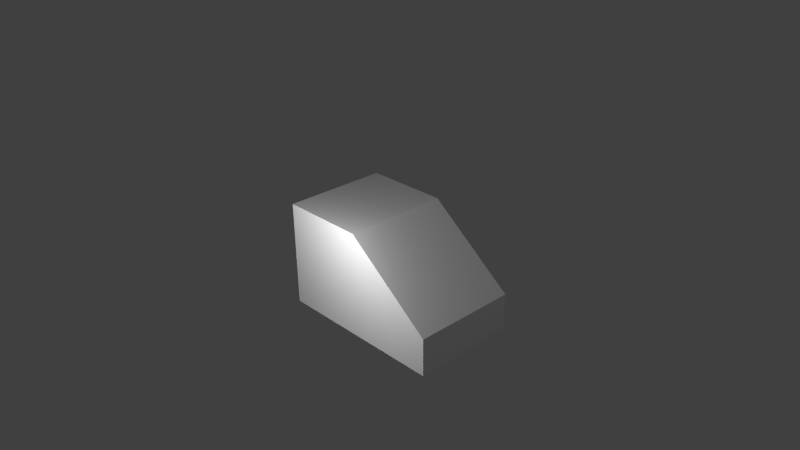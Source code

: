 # Source: simplecar.blend  (saved by Blender 2.73.0; exported with 4.5.12 LTS)
import bpy
from mathutils import Matrix  # noqa: F401  (used for matrix-valued properties, if any)

bpy.ops.wm.read_factory_settings(use_empty=True)
scene = bpy.context.scene
scene.name = 'Scene'

# ---- collections
col_collection_1 = bpy.data.collections.new('Collection 1'); scene.collection.children.link(col_collection_1)

# ---- materials (node trees are filled in below, after node groups)
mat_material = bpy.data.materials.new('Material')
mat_material.alpha_threshold = 0.0
mat_material.use_transparent_shadow = False
mat_material.roughness = 0.5
mat_material.line_color = (0.0, 0.0, 0.0, 1.0)

# ---- material node trees

# ---- world
world_world = bpy.data.worlds.new('World'); scene.world = world_world
world_world.color = (0.05088, 0.05088, 0.05088)
world_world.use_sun_shadow = False
world_world.sun_shadow_jitter_overblur = 0.0
world_world.cycles.sampling_method = 'MANUAL'
world_world.cycles.sample_map_resolution = 256

# ---- cameras
cam_camera = bpy.data.cameras.new('Camera')
cam_camera.clip_end = 100.0
cam_camera.lens = 35.0
cam_camera.sensor_width = 32.0
cam_camera.sensor_height = 18.0
cam_camera.ortho_scale = 7.314
cam_camera.dof.focus_distance = 0.0
cam_camera.dof.aperture_fstop = 128.0

# ---- lights
light_point = bpy.data.lights.new('Point', 'POINT')
light_point.transmission_factor = 0.0
light_point.energy = 100.0
light_point.shadow_buffer_clip_start = 0.5
light_point.shadow_soft_size = 0.1
light_point.shadow_maximum_resolution = 0.006
light_point.use_absolute_resolution = True
light_point.cycles.use_multiple_importance_sampling = False
light_lamp = bpy.data.lights.new('Lamp', 'POINT')
light_lamp.transmission_factor = 0.0
light_lamp.cutoff_distance = 30.0
light_lamp.energy = 100.0
light_lamp.shadow_buffer_clip_start = 1.001
light_lamp.shadow_soft_size = 0.1
light_lamp.shadow_maximum_resolution = 0.006
light_lamp.use_absolute_resolution = True
light_lamp.cycles.use_multiple_importance_sampling = False

# ---- meshes
me_cube = bpy.data.meshes.new('Cube')
me_cube.from_pydata([(2.293, 1.0, -1.0), (2.293, -1.0, -1.0), (-1.0, -1.0, -1.0), (-1.0, 1.0, -1.0), (0.6303, 1.0, 1.0), (0.6303, -1.0, 1.0), (-1.0, -1.0, 1.0), (-1.0, 1.0, 1.0), (2.293, 1.0, -0.2882), (2.293, -1.0, -0.2882), (-1.0, -1.0, -0.2882), (-1.0, 1.0, -0.2882)], [], [(0, 1, 2, 3), (4, 7, 6, 5), (8, 4, 5, 9), (9, 5, 6, 10), (10, 6, 7, 11), (8, 0, 3, 11), (4, 8, 11, 7), (2, 10, 11, 3), (1, 9, 10, 2), (0, 8, 9, 1)])
_uv = me_cube.uv_layers.new(name='UVMap')
_uv.uv.foreach_set('vector', [0.06981, 0.3073, 0.4302, 0.3073, 0.4302, 0.6677, 0.06981, 0.6677, 0.06981, 0.3073, 0.4302, 0.3073, 0.4302, 0.6677, 0.06981, 0.6677, 0.06981, 0.3073, 0.4302, 0.3073, 0.4302, 0.6677, 0.06981, 0.6677, 0.06981, 0.3073, 0.4302, 0.3073, 0.4302, 0.6677, 0.06981, 0.6677, 0.06981, 0.3073, 0.4302, 0.3073, 0.4302, 0.6677, 0.06981, 0.6677, 0.06981, 0.3073, 0.4302, 0.3073, 0.4302, 0.6677, 0.06981, 0.6677, 0.06981, 0.3073, 0.4302, 0.3073, 0.4302, 0.6677, 0.06981, 0.6677, 0.06981, 0.3073, 0.4302, 0.3073, 0.4302, 0.6677, 0.06981, 0.6677, 0.06981, 0.3073, 0.4302, 0.3073, 0.4302, 0.6677, 0.06981, 0.6677, 0.06981, 0.3073, 0.4302, 0.3073, 0.4302, 0.6677, 0.06981, 0.6677])
_ca = me_cube.color_attributes.new('Col', 'BYTE_COLOR', 'CORNER')
_ca.data.foreach_set('color', [1.0, 1.0, 1.0, 1.0, 1.0, 1.0, 1.0, 1.0, 1.0, 1.0, 1.0, 1.0, 1.0, 1.0, 1.0, 1.0, 1.0, 1.0, 1.0, 1.0, 1.0, 1.0, 1.0, 1.0, 1.0, 1.0, 1.0, 1.0, 1.0, 1.0, 1.0, 1.0, 1.0, 1.0, 1.0, 1.0, 1.0, 1.0, 1.0, 1.0, 1.0, 1.0, 1.0, 1.0, 1.0, 1.0, 1.0, 1.0, 1.0, 1.0, 1.0, 1.0, 1.0, 1.0, 1.0, 1.0, 1.0, 1.0, 1.0, 1.0, 1.0, 1.0, 1.0, 1.0, 1.0, 1.0, 1.0, 1.0, 1.0, 1.0, 1.0, 1.0, 1.0, 1.0, 1.0, 1.0, 1.0, 1.0, 1.0, 1.0, 1.0, 1.0, 1.0, 1.0, 1.0, 1.0, 1.0, 1.0, 1.0, 1.0, 1.0, 1.0, 1.0, 1.0, 1.0, 1.0, 1.0, 1.0, 1.0, 1.0, 1.0, 1.0, 1.0, 1.0, 1.0, 1.0, 1.0, 1.0, 1.0, 1.0, 1.0, 1.0, 1.0, 1.0, 1.0, 1.0, 1.0, 1.0, 1.0, 1.0, 1.0, 1.0, 1.0, 1.0, 1.0, 1.0, 1.0, 1.0, 1.0, 1.0, 1.0, 1.0, 1.0, 1.0, 1.0, 1.0, 1.0, 1.0, 1.0, 1.0, 1.0, 1.0, 1.0, 1.0, 1.0, 1.0, 1.0, 1.0, 1.0, 1.0, 1.0, 1.0, 1.0, 1.0, 1.0, 1.0, 1.0, 1.0, 1.0, 1.0])
me_cube.materials.append(mat_material)
me_cube.use_remesh_preserve_volume = False
me_cube.use_remesh_preserve_attributes = False
me_cube.use_mirror_vertex_groups = False
me_cube.update()

# ---- objects
ob_point = bpy.data.objects.new('Point', light_point)
ob_cube = bpy.data.objects.new('Cube', me_cube)
ob_lamp = bpy.data.objects.new('Lamp', light_lamp)
ob_camera = bpy.data.objects.new('Camera', cam_camera)

# ---- transforms, parenting, visibility, modifiers, constraints
ob_point.location = (0.59, -1.976, 1.069)
ob_point.lineart.crease_threshold = 0.0
ob_cube.location = (0.0, 0.0, 0.0)
ob_cube.scale = (0.7068, 0.7068, 0.7068)
ob_cube.lock_rotations_4d = False
ob_cube.empty_display_type = 'ARROWS'
ob_cube.lineart.crease_threshold = 0.0
ob_lamp.location = (4.076, 1.005, 5.904)
ob_lamp.rotation_euler = (0.6503, 0.05522, 1.866)
ob_lamp.lock_rotations_4d = False
ob_lamp.empty_display_type = 'ARROWS'
ob_lamp.color = (0.0, 0.0, 0.0, 0.0)
ob_lamp.lineart.crease_threshold = 0.0
ob_camera.location = (7.481, -6.508, 5.344)
ob_camera.rotation_euler = (1.109, 0.01082, 0.8149)
ob_camera.lock_rotations_4d = False
ob_camera.empty_display_type = 'ARROWS'
ob_camera.color = (0.0, 0.0, 0.0, 0.0)
ob_camera.display_type = 'WIRE'
ob_camera.lineart.crease_threshold = 0.0

# ---- collection membership
col_collection_1.objects.link(ob_point)
col_collection_1.objects.link(ob_cube)
col_collection_1.objects.link(ob_lamp)
col_collection_1.objects.link(ob_camera)

# ---- scene / render settings (as saved in the file)
scene.camera = ob_camera
scene.frame_start = 1; scene.frame_end = 250; scene.frame_set(1)
scene.render.engine = 'BLENDER_EEVEE_NEXT'
scene.render.resolution_percentage = 50
scene.render.dither_intensity = 0.0
scene.cycles.use_denoising = False
scene.cycles.samples = 10
scene.cycles.sampling_pattern = 'TABULATED_SOBOL'
scene.cycles.light_sampling_threshold = 0.0
scene.cycles.use_adaptive_sampling = False
scene.cycles.use_light_tree = False
scene.cycles.blur_glossy = 0.0
scene.cycles.pixel_filter_type = 'GAUSSIAN'
scene.cycles.sample_clamp_indirect = 0.0
scene.view_settings.view_transform = 'Standard'
bpy.context.view_layer.update()
